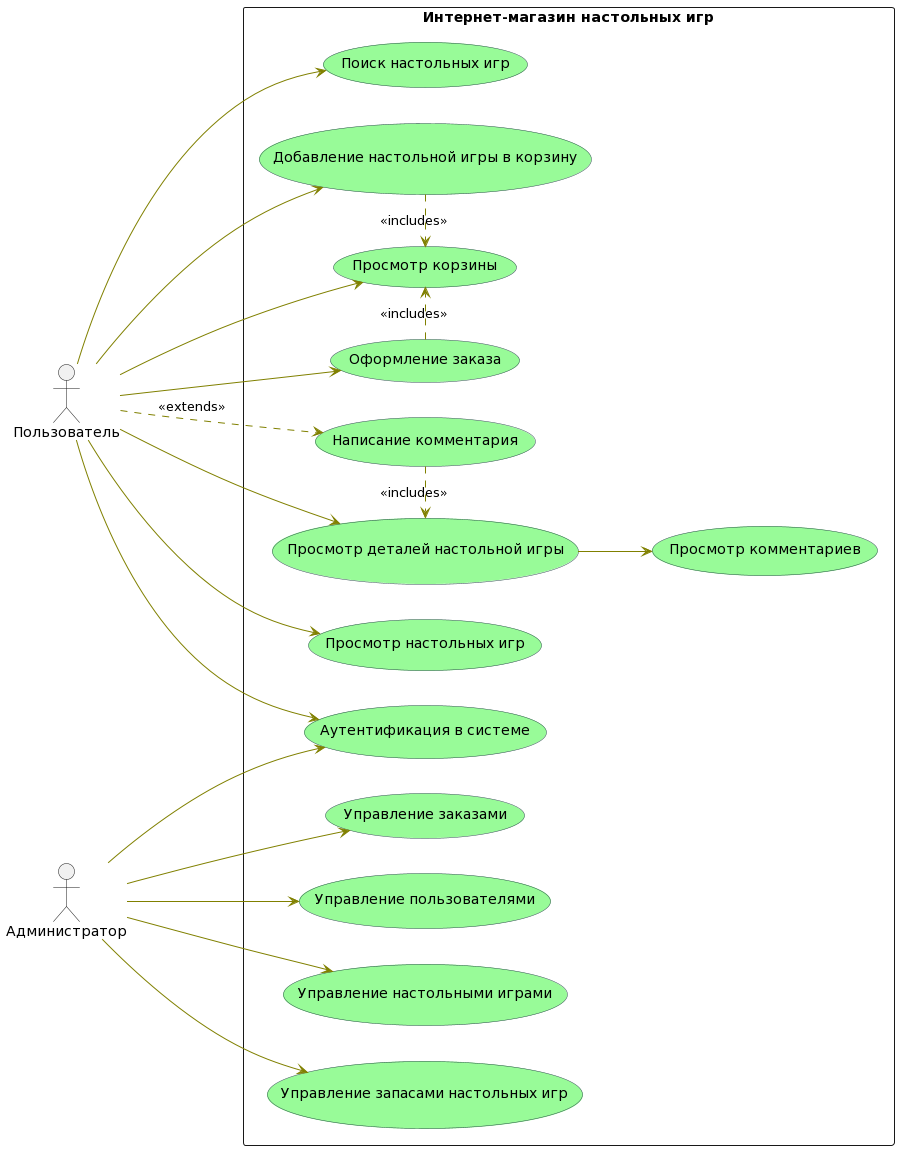

The diagram above was rendered by PlantUML. Its source (embedded in the PNG):
@startuml
left to right direction
skinparam usecase {
    BackgroundColor PaleGreen
    BorderColor DarkSlateGray
    ArrowColor Olive
}

actor "Пользователь" as user
actor "Администратор" as admin

rectangle "Интернет-магазин настольных игр" {

  usecase "Аутентификация в системе" as UC0
  
  usecase "Просмотр настольных игр" as UC1
  usecase "Просмотр деталей настольной игры" as UC2
  usecase "Добавление настольной игры в корзину" as UC3
  usecase "Просмотр корзины" as UC4
  usecase "Оформление заказа" as UC5
  usecase "Написание комментария" as UC6
  usecase "Просмотр комментариев" as UC7
  usecase "Поиск настольных игр" as UC8

  usecase "Управление настольными играми" as UC11
  usecase "Управление запасами настольных игр" as UC13
  usecase "Управление заказами" as UC15
  usecase "Управление пользователями" as UC16

  user --> UC0
  admin --> UC0

  UC3 .> UC4 : <<includes>>
  UC5 .> UC4 : <<includes>>
  UC6 .> UC2 : <<includes>>
  user --> UC1
  user --> UC2
  UC2 --> UC7
  user --> UC3
  user --> UC4
  user --> UC5
  user ..> UC6 : <<extends>>
  user --> UC8

  admin --> UC11
  admin --> UC13
  admin --> UC15
  admin --> UC16

}
@enduml